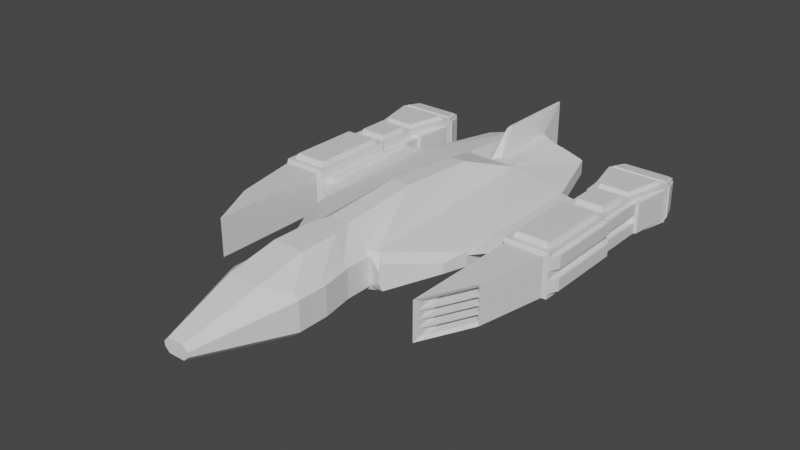 # Source: SXFA-005.blend  (saved by Blender 3.2.14; exported with 4.5.12 LTS)
import bpy
from mathutils import Matrix  # noqa: F401  (used for matrix-valued properties, if any)

bpy.ops.wm.read_factory_settings(use_empty=True)
scene = bpy.context.scene
scene.name = 'Scene'

# ---- collections
col_collection = bpy.data.collections.new('Collection'); scene.collection.children.link(col_collection)

# ---- materials (node trees are filled in below, after node groups)
mat_material = bpy.data.materials.new('Material')
mat_material.alpha_threshold = 0.0
mat_material.use_transparent_shadow = False
mat_material.line_color = (0.0, 0.0, 0.0, 1.0)

# ---- material node trees
mat_material.use_nodes = True; mat_material.node_tree.nodes.clear()
_N = mat_material.node_tree.nodes; _L = mat_material.node_tree.links
n0 = _N.new('ShaderNodeOutputMaterial'); n0.name = 'Material Output'; n0.location = (300, 300)
n1 = _N.new('ShaderNodeBsdfPrincipled'); n1.name = 'Principled BSDF'; n1.location = (10, 300)
n1.distribution = 'GGX'
n1.subsurface_method = 'RANDOM_WALK_SKIN'
n1.inputs[2].default_value = 0.4
n1.inputs[3].default_value = 1.45
n1.inputs[27].default_value = (0.0, 0.0, 0.0, 1.0)
n1.inputs[28].default_value = 1.0
_L.new(n1.outputs[0], n0.inputs[0])
n0.is_active_output = True

# ---- world
world_world = bpy.data.worlds.new('World'); scene.world = world_world
world_world.use_nodes = True; world_world.node_tree.nodes.clear()
_N = world_world.node_tree.nodes; _L = world_world.node_tree.links
n0 = _N.new('ShaderNodeOutputWorld'); n0.name = 'World Output'; n0.location = (300, 300)
n1 = _N.new('ShaderNodeBackground'); n1.name = 'Background'; n1.location = (10, 300)
n1.inputs[0].default_value = (0.05088, 0.05088, 0.05088, 1.0)
_L.new(n1.outputs[0], n0.inputs[0])
n0.is_active_output = True
world_world.color = (0.05088, 0.05088, 0.05088)
world_world.use_sun_shadow = False
world_world.sun_shadow_jitter_overblur = 0.0

# ---- meshes
me_cube = bpy.data.meshes.new('Cube')
me_cube.from_pydata([(3.507, 5.195, 0.4647), (5.127, 5.195, 0.4647), (3.824, 2.632, 0.6), (4.811, 2.632, 0.6), (3.507, 5.195, -0.5768), (5.127, 5.195, -0.5768), (3.661, 2.795, -0.7121), (4.973, 2.795, -0.7121), (3.824, 1.531, 0.6), (3.661, 1.368, -0.7121), (4.973, 1.368, -0.7121), (4.811, 1.531, 0.6), (3.661, -1.948, 0.6), (3.661, -1.948, -0.7121), (4.973, -1.948, -0.7121), (4.973, -1.948, 0.6), (3.661, -6.031, 0.6), (3.661, -6.031, -0.7121), (4.517, -4.27, -0.7121), (4.517, -4.27, 0.6), (3.731, 1.057, 0.6927), (3.568, 1.22, -0.8048), (5.066, 1.22, -0.8048), (4.903, 1.057, 0.6927), (3.731, -1.637, 0.6927), (3.568, -1.8, -0.8048), (5.066, -1.8, -0.8048), (4.903, -1.637, 0.6927), (3.661, 2.795, 0.3247), (3.661, 2.795, -0.4368), (3.661, 1.368, 0.3247), (3.661, 1.368, -0.4368), (3.568, 1.22, 0.3785), (3.568, 1.22, -0.4906), (3.568, -1.8, 0.3785), (3.568, -1.8, -0.4906), (3.483, 3.526, 0.3247), (3.483, 3.526, -0.4368), (3.483, 1.402, 0.3247), (3.483, 1.402, -0.4368), (3.39, 1.253, 0.3785), (3.39, 1.253, -0.4906), (3.39, -1.409, 0.3785), (3.39, -1.409, -0.4906), (4.973, 2.795, -0.05606), (4.973, 1.368, -0.05606), (4.973, -1.948, -0.05606), (5.066, 1.22, -0.05606), (5.066, -1.8, -0.05606), (4.973, 2.795, 0.09659), (4.973, 2.795, 0.4675), (4.973, 1.368, 0.09659), (4.973, 1.368, 0.4675), (5.066, 1.22, 0.09659), (5.066, 1.22, 0.5199), (5.066, -1.8, 0.09659), (5.066, -1.8, 0.5199), (4.973, 1.368, -0.5796), (4.973, 2.795, -0.5796), (5.066, -1.8, -0.632), (5.066, 1.22, -0.632), (4.973, 2.795, -0.2087), (4.973, 1.368, -0.2087), (5.066, 1.22, -0.2087), (5.066, -1.8, -0.2087), (5.132, 3.467, 0.09659), (5.132, 3.467, 0.4675), (5.132, 1.398, 0.09659), (5.132, 1.398, 0.4675), (5.225, 1.25, 0.09659), (5.225, 1.25, 0.5199), (5.225, -1.433, 0.09659), (5.225, -1.433, 0.5199), (5.132, 1.398, -0.5796), (5.132, 3.467, -0.5796), (5.225, -1.433, -0.632), (5.225, 1.25, -0.632), (5.132, 3.467, -0.2087), (5.132, 1.398, -0.2087), (5.225, 1.25, -0.2087), (5.225, -1.433, -0.2087), (3.661, 2.795, 0.6), (4.973, 2.795, 0.6), (3.661, 1.368, 0.6), (4.973, 1.368, 0.6), (3.568, 1.22, 0.6927), (5.066, 1.22, 0.6927), (3.568, -1.8, 0.6927), (5.066, -1.8, 0.6927), (3.866, 2.585, 0.755), (4.768, 2.585, 0.755), (3.866, 1.578, 0.755), (4.768, 1.578, 0.755), (3.781, 0.942, 0.8477), (4.853, 0.942, 0.8477), (3.781, -1.522, 0.8477), (4.853, -1.522, 0.8477), (3.251, 4.54, 0.6), (5.383, 4.54, 0.6), (3.251, 4.54, -0.7121), (5.383, 4.54, -0.7121), (3.436, 5.195, 0.5357), (5.198, 5.195, 0.5357), (3.436, 5.195, -0.6478), (5.198, 5.195, -0.6478), (3.779, 4.3, 0.3046), (4.856, 4.3, 0.3046), (3.779, 4.3, -0.4167), (4.856, 4.3, -0.4167), (3.619, 4.3, 0.4647), (5.016, 4.3, 0.4647), (3.619, 4.3, -0.5768), (5.016, 4.3, -0.5768), (3.973, 4.725, 0.2365), (4.661, 4.725, 0.2365), (3.973, 4.725, -0.3486), (4.661, 4.725, -0.3486), (4.845, 4.3, 0.3293), (3.789, 4.3, 0.3293), (3.678, 4.3, 0.44), (4.956, 4.3, 0.44), (3.789, 4.3, -0.4414), (4.845, 4.3, -0.4414), (4.956, 4.3, -0.5522), (3.678, 4.3, -0.5522), (4.88, 4.3, -0.4065), (4.88, 4.3, 0.2944), (4.991, 4.3, 0.4052), (4.991, 4.3, -0.5173), (3.754, 4.3, 0.2944), (3.754, 4.3, -0.4065), (3.643, 4.3, -0.5173), (3.643, 4.3, 0.4052), (3.789, 4.108, 0.3293), (4.845, 4.108, 0.3293), (4.956, 4.108, 0.44), (3.678, 4.108, 0.44), (3.789, 4.108, -0.4414), (4.845, 4.108, -0.4414), (3.678, 4.108, -0.5522), (4.956, 4.108, -0.5522), (4.88, 4.108, 0.2944), (4.88, 4.108, -0.4065), (4.991, 4.108, -0.5173), (4.991, 4.108, 0.4052), (3.754, 4.108, -0.4065), (3.754, 4.108, 0.2944), (3.643, 4.108, 0.4052), (3.643, 4.108, -0.5173), (5.145, 5.126, 0.5425), (3.489, 5.126, 0.5425), (3.343, 4.609, 0.5932), (5.291, 4.609, 0.5932), (3.489, 5.126, -0.6546), (5.145, 5.126, -0.6546), (5.291, 4.609, -0.7053), (3.343, 4.609, -0.7053), (5.217, 5.128, -0.5845), (5.217, 5.128, 0.4724), (5.364, 4.607, 0.5235), (5.364, 4.607, -0.6356), (3.417, 5.128, 0.4724), (3.417, 5.128, -0.5845), (3.27, 4.607, -0.6356), (3.27, 4.607, 0.5235), (3.527, 5.118, 0.5872), (5.107, 5.118, 0.5872), (5.246, 4.625, 0.6355), (3.388, 4.625, 0.6355), (3.527, 5.118, -0.6993), (5.107, 5.118, -0.6993), (3.388, 4.625, -0.7476), (5.246, 4.625, -0.7476), (5.262, 5.128, 0.448), (5.262, 5.128, -0.5601), (5.403, 4.631, -0.6089), (5.403, 4.631, 0.4968), (3.372, 5.128, -0.5601), (3.372, 5.128, 0.448), (3.231, 4.631, 0.4968), (3.231, 4.631, -0.6089), (4.851, 2.949, -0.7121), (3.783, 2.949, -0.7121), (3.446, 4.386, -0.7121), (5.189, 4.386, -0.7121), (5.189, 4.386, 0.6), (3.446, 4.386, 0.6), (3.783, 2.949, 0.6), (4.851, 2.949, 0.6), (4.797, 3.021, -0.8301), (3.837, 3.021, -0.8301), (5.101, 4.313, -0.8301), (3.533, 4.313, -0.8301), (3.533, 4.313, 0.7179), (5.101, 4.313, 0.7179), (4.797, 3.021, 0.7179), (3.837, 3.021, 0.7179), (3.294, 4.356, 0.4108), (3.294, 4.356, -0.523), (3.618, 2.979, -0.523), (3.618, 2.979, 0.4108), (5.34, 4.356, -0.6176), (5.34, 4.356, 0.5055), (5.017, 2.979, 0.5055), (5.017, 2.979, -0.05606), (5.017, 2.979, -0.6176), (3.266, 4.294, -0.4875), (3.266, 4.294, 0.3754), (3.364, 3.022, 0.3754), (3.364, 3.022, -0.4875), (5.366, 4.283, 0.4628), (5.366, 4.283, -0.575), (5.213, 3.011, -0.575), (5.213, 3.011, 0.4628), (5.213, 3.011, -0.05606), (4.469, -4.246, 0.4898), (3.709, -5.809, 0.4898), (3.709, -5.809, -0.6019), (4.469, -4.246, -0.6019), (4.342, -3.721, 0.18), (3.777, -4.447, 0.18), (3.777, -4.447, -0.6019), (4.342, -3.721, -0.6019), (4.342, -3.721, 0.4898), (3.777, -4.447, 0.4898), (4.469, -4.246, -0.2921), (4.469, -4.246, -0.3658), (4.469, -4.246, -0.0192), (4.469, -4.246, -0.09292), (4.469, -4.246, 0.2537), (4.469, -4.246, 0.18), (3.709, -5.809, 0.18), (3.709, -5.809, 0.2537), (3.709, -5.809, -0.09292), (3.709, -5.809, -0.0192), (3.709, -5.809, -0.3658), (3.709, -5.809, -0.2921), (4.342, -3.721, 0.2537), (3.777, -4.447, 0.2537), (3.777, -4.447, -0.09292), (4.342, -3.721, -0.09292), (4.342, -3.721, -0.0192), (3.777, -4.447, -0.0192), (3.777, -4.447, -0.3658), (4.342, -3.721, -0.3658), (4.342, -3.721, -0.2921), (3.777, -4.447, -0.2921)], [], [(202, 203, 213, 210), (45, 44, 49, 51), (185, 186, 193, 194), (199, 200, 208, 209), (5, 4, 111, 112), (186, 187, 196, 193), (84, 83, 85, 86), (85, 83, 30, 32), (2, 8, 91, 89), (6, 7, 10, 9), (15, 12, 16, 19), (46, 14, 26, 48), (83, 81, 28, 30), (12, 15, 88, 87), (218, 226, 244, 222), (14, 46, 15, 19, 18), (13, 14, 18, 17), (12, 13, 17, 16), (87, 85, 32, 34), (24, 27, 96, 95), (88, 48, 55, 56), (21, 22, 26, 25), (47, 45, 51, 53), (14, 13, 25, 26), (13, 12, 87, 25), (9, 10, 22, 21), (33, 35, 43, 41), (30, 28, 36, 38), (31, 33, 41, 39), (21, 25, 35, 33), (81, 6, 29, 28), (25, 87, 34, 35), (6, 9, 31, 29), (9, 21, 33, 31), (36, 37, 39, 38), (38, 39, 41, 40), (40, 41, 43, 42), (32, 30, 38, 40), (29, 31, 39, 37), (28, 29, 37, 36), (34, 32, 40, 42), (35, 34, 42, 43), (7, 44, 61, 58), (48, 26, 59, 64), (15, 46, 48, 88), (47, 48, 64, 63), (57, 58, 74, 73), (62, 63, 79, 78), (55, 53, 69, 71), (48, 47, 53, 55), (44, 82, 50, 49), (86, 88, 56, 54), (84, 86, 54, 52), (82, 84, 52, 50), (49, 50, 66, 65), (64, 59, 75, 80), (53, 51, 67, 69), (26, 22, 60, 59), (45, 47, 63, 62), (10, 7, 58, 57), (22, 10, 57, 60), (44, 45, 62, 61), (65, 66, 68, 67), (69, 70, 72, 71), (67, 68, 70, 69), (73, 78, 79, 76), (76, 79, 80, 75), (74, 77, 78, 73), (51, 49, 65, 67), (63, 64, 80, 79), (50, 52, 68, 66), (59, 60, 76, 75), (61, 62, 78, 77), (60, 57, 73, 76), (56, 55, 71, 72), (58, 61, 77, 74), (54, 56, 72, 70), (52, 54, 70, 68), (2, 3, 82, 81), (11, 8, 83, 84), (3, 11, 84, 82), (8, 2, 81, 83), (20, 23, 86, 85), (27, 24, 87, 88), (24, 20, 85, 87), (23, 27, 88, 86), (90, 89, 91, 92), (94, 93, 95, 96), (8, 11, 92, 91), (20, 24, 95, 93), (23, 20, 93, 94), (11, 3, 90, 92), (3, 2, 89, 90), (27, 23, 94, 96), (164, 161, 178, 179), (154, 155, 172, 170), (160, 157, 174, 175), (150, 151, 168, 165), (1, 0, 101, 102), (4, 5, 104, 103), (5, 1, 102, 104), (0, 4, 103, 101), (107, 105, 113, 115), (1, 5, 112, 110), (0, 1, 110, 109), (4, 0, 109, 111), (125, 126, 141, 142), (120, 117, 134, 135), (121, 122, 138, 137), (117, 118, 133, 134), (116, 115, 113, 114), (108, 107, 115, 116), (106, 108, 116, 114), (105, 106, 114, 113), (106, 105, 118, 117), (105, 109, 119, 118), (109, 110, 120, 119), (110, 106, 117, 120), (107, 108, 122, 121), (108, 112, 123, 122), (112, 111, 124, 123), (111, 107, 121, 124), (108, 106, 126, 125), (106, 110, 127, 126), (110, 112, 128, 127), (112, 108, 125, 128), (105, 107, 130, 129), (107, 111, 131, 130), (111, 109, 132, 131), (109, 105, 129, 132), (134, 133, 136, 135), (137, 138, 140, 139), (142, 141, 144, 143), (146, 145, 148, 147), (124, 121, 137, 139), (129, 130, 145, 146), (118, 119, 136, 133), (128, 125, 142, 143), (122, 123, 140, 138), (132, 129, 146, 147), (119, 120, 135, 136), (126, 127, 144, 141), (123, 124, 139, 140), (130, 131, 148, 145), (127, 128, 143, 144), (131, 132, 147, 148), (102, 101, 150, 149), (101, 97, 151, 150), (97, 98, 152, 151), (98, 102, 149, 152), (103, 104, 154, 153), (104, 100, 155, 154), (100, 99, 156, 155), (99, 103, 153, 156), (104, 102, 158, 157), (102, 98, 159, 158), (98, 100, 160, 159), (100, 104, 157, 160), (101, 103, 162, 161), (103, 99, 163, 162), (99, 97, 164, 163), (97, 101, 161, 164), (166, 165, 168, 167), (169, 170, 172, 171), (174, 173, 176, 175), (178, 177, 180, 179), (151, 152, 167, 168), (158, 159, 176, 173), (155, 156, 171, 172), (162, 163, 180, 177), (159, 160, 175, 176), (163, 164, 179, 180), (149, 150, 165, 166), (153, 154, 170, 169), (152, 149, 166, 167), (157, 158, 173, 174), (156, 153, 169, 171), (161, 162, 177, 178), (7, 6, 182, 181), (6, 99, 183, 182), (99, 100, 184, 183), (100, 7, 181, 184), (98, 97, 186, 185), (97, 81, 187, 186), (81, 82, 188, 187), (82, 98, 185, 188), (189, 190, 192, 191), (194, 193, 196, 195), (182, 183, 192, 190), (187, 188, 195, 196), (181, 182, 190, 189), (188, 185, 194, 195), (183, 184, 191, 192), (184, 181, 189, 191), (97, 99, 198, 197), (99, 6, 199, 198), (6, 81, 200, 199), (81, 97, 197, 200), (100, 98, 202, 201), (98, 82, 203, 202), (82, 44, 204, 203), (44, 7, 205, 204), (7, 100, 201, 205), (207, 206, 209, 208), (211, 210, 213, 214, 212), (197, 198, 206, 207), (203, 204, 214, 213), (200, 197, 207, 208), (201, 202, 210, 211), (204, 205, 212, 214), (198, 199, 209, 206), (205, 201, 211, 212), (19, 16, 216, 215), (219, 220, 242, 241), (17, 18, 218, 217), (234, 227, 241, 242), (16, 17, 217, 235, 236, 233, 234, 231, 232, 216), (225, 228, 240, 245), (227, 230, 219, 241), (231, 230, 229, 232), (233, 228, 227, 234), (235, 226, 225, 236), (18, 19, 215, 229, 230, 227, 228, 225, 226, 218), (240, 239, 246, 245), (223, 224, 238, 237), (244, 243, 221, 222), (217, 218, 222, 221), (230, 231, 220, 219), (233, 236, 246, 239), (226, 235, 243, 244), (235, 217, 221, 243), (232, 229, 237, 238), (231, 234, 242, 220), (236, 225, 245, 246), (216, 232, 238, 224), (229, 215, 223, 237), (228, 233, 239, 240), (215, 216, 224, 223)])
_uv = me_cube.uv_layers.new(name='UVMap')
_uv.uv.foreach_set('vector', [0.589, 0.7764, 0.589, 0.9736, 0.589, 0.9736, 0.589, 0.7764, 0.5, 1.0, 0.5, 1.0, 0.5, 1.0, 0.5, 1.0, 0.645, 0.5221, 0.855, 0.5221, 0.855, 0.5221, 0.645, 0.5221, 0.589, 0.2236, 0.411, 0.2236, 0.411, 0.2236, 0.589, 0.2236, 0.142, 0.5258, 0.358, 0.5258, 0.358, 0.5258, 0.142, 0.5258, 0.855, 0.5221, 0.8483, 0.7279, 0.8483, 0.7279, 0.855, 0.5221, 0.625, 0.75, 0.875, 0.75, 0.875, 0.75, 0.625, 0.75, 0.875, 0.75, 0.875, 0.75, 0.875, 0.75, 0.875, 0.75, 0.844, 0.75, 0.844, 0.75, 0.844, 0.75, 0.844, 0.75, 0.625, 0.5, 0.375, 0.5, 0.375, 0.5, 0.625, 0.5, 0.625, 0.75, 0.875, 0.75, 0.875, 0.75, 0.625, 0.75, 0.5, 1.0, 0.375, 1.0, 0.375, 1.0, 0.5, 1.0, 0.875, 0.75, 0.875, 0.75, 0.875, 0.75, 0.875, 0.75, 0.875, 0.75, 0.625, 0.75, 0.625, 0.75, 0.875, 0.75, 0.3891, 0.479, 0.3891, 0.434, 0.4262, 0.434, 0.4262, 0.479, 0.375, 1.0, 0.5, 1.0, 0.625, 1.0, 0.625, 1.0, 0.375, 1.0, 0.625, 0.5, 0.375, 0.5, 0.375, 0.5, 0.625, 0.5, 0.375, 0.25, 0.625, 0.25, 0.625, 0.25, 0.375, 0.25, 0.875, 0.75, 0.875, 0.75, 0.875, 0.75, 0.875, 0.75, 0.8478, 0.75, 0.6522, 0.75, 0.6522, 0.75, 0.8478, 0.75, 0.625, 1.0, 0.5, 1.0, 0.5255, 1.0, 0.625, 1.0, 0.625, 0.5, 0.375, 0.5, 0.375, 0.5, 0.625, 0.5, 0.5, 1.0, 0.5, 1.0, 0.5, 1.0, 0.5, 1.0, 0.375, 0.5, 0.625, 0.5, 0.625, 0.5, 0.375, 0.5, 0.625, 0.25, 0.375, 0.25, 0.375, 0.25, 0.625, 0.25, 0.625, 0.5, 0.375, 0.5, 0.375, 0.5, 0.625, 0.5, 0.625, 0.5, 0.625, 0.5, 0.625, 0.5, 0.625, 0.5, 0.875, 0.75, 0.875, 0.75, 0.875, 0.75, 0.875, 0.75, 0.625, 0.5, 0.625, 0.5, 0.625, 0.5, 0.625, 0.5, 0.625, 0.5, 0.625, 0.5, 0.625, 0.5, 0.625, 0.5, 0.375, 0.25, 0.625, 0.25, 0.5725, 0.25, 0.375, 0.25, 0.625, 0.25, 0.375, 0.25, 0.4275, 0.25, 0.625, 0.25, 0.625, 0.5, 0.625, 0.5, 0.625, 0.5, 0.625, 0.5, 0.625, 0.5, 0.625, 0.5, 0.625, 0.5, 0.625, 0.5, 0.375, 0.25, 0.625, 0.25, 0.625, 0.25, 0.375, 0.25, 0.375, 0.25, 0.625, 0.25, 0.625, 0.25, 0.375, 0.25, 0.375, 0.25, 0.625, 0.25, 0.625, 0.25, 0.375, 0.25, 0.875, 0.75, 0.875, 0.75, 0.875, 0.75, 0.875, 0.75, 0.625, 0.5, 0.625, 0.5, 0.625, 0.5, 0.625, 0.5, 0.375, 0.25, 0.625, 0.25, 0.625, 0.25, 0.375, 0.25, 0.875, 0.75, 0.875, 0.75, 0.875, 0.75, 0.875, 0.75, 0.625, 0.25, 0.375, 0.25, 0.375, 0.25, 0.625, 0.25, 0.375, 1.0, 0.5, 1.0, 0.5, 1.0, 0.375, 1.0, 0.5, 1.0, 0.375, 1.0, 0.375, 1.0, 0.5, 1.0, 0.625, 1.0, 0.5, 1.0, 0.5, 1.0, 0.625, 1.0, 0.5, 1.0, 0.5, 1.0, 0.5, 1.0, 0.5, 1.0, 0.375, 0.5, 0.375, 0.5, 0.375, 0.5, 0.375, 0.5, 0.5, 1.0, 0.5, 1.0, 0.5, 1.0, 0.5, 1.0, 0.5, 1.0, 0.5, 1.0, 0.5, 1.0, 0.5, 1.0, 0.5, 1.0, 0.5, 1.0, 0.5, 1.0, 0.5, 1.0, 0.5, 1.0, 0.625, 1.0, 0.5998, 1.0, 0.5, 1.0, 0.625, 0.75, 0.625, 0.75, 0.625, 0.75, 0.625, 0.75, 0.625, 0.75, 0.625, 0.75, 0.625, 0.75, 0.625, 0.75, 0.625, 0.75, 0.625, 0.75, 0.625, 0.75, 0.625, 0.75, 0.5, 1.0, 0.625, 1.0, 0.625, 1.0, 0.5, 1.0, 0.5, 1.0, 0.375, 1.0, 0.375, 1.0, 0.5, 1.0, 0.5, 1.0, 0.5, 1.0, 0.5, 1.0, 0.5, 1.0, 0.375, 0.5, 0.375, 0.5, 0.375, 0.5, 0.375, 0.5, 0.5, 1.0, 0.5, 1.0, 0.5, 1.0, 0.5, 1.0, 0.375, 0.5, 0.375, 0.5, 0.375, 0.5, 0.375, 0.5, 0.375, 0.5, 0.375, 0.5, 0.375, 0.5, 0.375, 0.5, 0.5, 1.0, 0.5, 1.0, 0.5, 1.0, 0.5, 1.0, 0.5, 1.0, 0.625, 1.0, 0.625, 1.0, 0.5, 1.0, 0.5, 1.0, 0.625, 1.0, 0.625, 1.0, 0.5, 1.0, 0.5, 1.0, 0.625, 1.0, 0.625, 1.0, 0.5, 1.0, 0.375, 1.0, 0.5, 1.0, 0.5, 1.0, 0.375, 1.0, 0.375, 1.0, 0.5, 1.0, 0.5, 1.0, 0.375, 1.0, 0.375, 1.0, 0.5, 1.0, 0.5, 1.0, 0.375, 1.0, 0.5, 1.0, 0.5, 1.0, 0.5, 1.0, 0.5, 1.0, 0.5, 1.0, 0.5, 1.0, 0.5, 1.0, 0.5, 1.0, 0.625, 0.75, 0.625, 0.75, 0.625, 0.75, 0.625, 0.75, 0.375, 0.5, 0.375, 0.5, 0.375, 0.5, 0.375, 0.5, 0.5, 1.0, 0.5, 1.0, 0.5, 1.0, 0.5, 1.0, 0.375, 0.5, 0.375, 0.5, 0.375, 0.5, 0.375, 0.5, 0.625, 1.0, 0.5, 1.0, 0.5, 1.0, 0.625, 1.0, 0.375, 1.0, 0.5, 1.0, 0.5, 1.0, 0.375, 1.0, 0.625, 0.75, 0.625, 0.75, 0.625, 0.75, 0.625, 0.75, 0.625, 0.75, 0.625, 0.75, 0.625, 0.75, 0.625, 0.75, 0.844, 0.75, 0.656, 0.75, 0.625, 0.75, 0.875, 0.75, 0.656, 0.75, 0.844, 0.75, 0.875, 0.75, 0.625, 0.75, 0.656, 0.75, 0.656, 0.75, 0.625, 0.75, 0.625, 0.75, 0.844, 0.75, 0.844, 0.75, 0.875, 0.75, 0.875, 0.75, 0.8478, 0.75, 0.6522, 0.75, 0.625, 0.75, 0.875, 0.75, 0.6522, 0.75, 0.8478, 0.75, 0.875, 0.75, 0.625, 0.75, 0.8478, 0.75, 0.8478, 0.75, 0.875, 0.75, 0.875, 0.75, 0.6522, 0.75, 0.6522, 0.75, 0.625, 0.75, 0.625, 0.75, 0.656, 0.75, 0.844, 0.75, 0.844, 0.75, 0.656, 0.75, 0.6522, 0.75, 0.8478, 0.75, 0.8478, 0.75, 0.6522, 0.75, 0.844, 0.75, 0.656, 0.75, 0.656, 0.75, 0.844, 0.75, 0.8478, 0.75, 0.8478, 0.75, 0.8478, 0.75, 0.8478, 0.75, 0.6522, 0.75, 0.8478, 0.75, 0.8478, 0.75, 0.6522, 0.75, 0.656, 0.75, 0.656, 0.75, 0.656, 0.75, 0.656, 0.75, 0.656, 0.75, 0.844, 0.75, 0.844, 0.75, 0.656, 0.75, 0.6522, 0.75, 0.6522, 0.75, 0.6522, 0.75, 0.6522, 0.75, 0.3742, 0.7354, 0.3682, 0.7257, 0.3682, 0.7257, 0.3742, 0.7354, 0.1409, 0.511, 0.1345, 0.5013, 0.1345, 0.5013, 0.1409, 0.511, 0.1258, 0.5146, 0.1318, 0.5243, 0.1318, 0.5243, 0.1258, 0.5146, 0.3591, 0.739, 0.3655, 0.7487, 0.3655, 0.7487, 0.3591, 0.739, 0.142, 0.7242, 0.358, 0.7242, 0.3675, 0.7378, 0.1325, 0.7378, 0.358, 0.5258, 0.142, 0.5258, 0.1325, 0.5122, 0.3675, 0.5122, 0.142, 0.5258, 0.142, 0.7242, 0.1325, 0.7378, 0.1325, 0.5122, 0.358, 0.7242, 0.358, 0.5258, 0.3675, 0.5122, 0.3675, 0.7378, 0.3332, 0.5563, 0.3332, 0.6937, 0.3332, 0.6937, 0.3332, 0.5563, 0.142, 0.7242, 0.142, 0.5258, 0.142, 0.5258, 0.142, 0.7242, 0.358, 0.7242, 0.142, 0.7242, 0.142, 0.7242, 0.358, 0.7242, 0.358, 0.5258, 0.358, 0.7242, 0.358, 0.7242, 0.358, 0.5258, 0.1629, 0.5582, 0.1629, 0.6918, 0.1629, 0.6918, 0.1629, 0.5582, 0.1512, 0.7195, 0.1683, 0.6984, 0.1683, 0.6984, 0.1512, 0.7195, 0.3317, 0.5516, 0.1683, 0.5516, 0.1683, 0.5516, 0.3317, 0.5516, 0.1683, 0.6984, 0.3317, 0.6984, 0.3317, 0.6984, 0.1683, 0.6984, 0.1668, 0.5563, 0.3332, 0.5563, 0.3332, 0.6937, 0.1668, 0.6937, 0.1668, 0.5563, 0.3332, 0.5563, 0.3332, 0.5563, 0.1668, 0.5563, 0.1668, 0.6937, 0.1668, 0.5563, 0.1668, 0.5563, 0.1668, 0.6937, 0.3332, 0.6937, 0.1668, 0.6937, 0.1668, 0.6937, 0.3332, 0.6937, 0.1668, 0.6937, 0.3332, 0.6937, 0.3317, 0.6984, 0.1683, 0.6984, 0.3332, 0.6937, 0.358, 0.7242, 0.3488, 0.7195, 0.3317, 0.6984, 0.358, 0.7242, 0.142, 0.7242, 0.1512, 0.7195, 0.3488, 0.7195, 0.142, 0.7242, 0.1668, 0.6937, 0.1683, 0.6984, 0.1512, 0.7195, 0.3332, 0.5563, 0.1668, 0.5563, 0.1683, 0.5516, 0.3317, 0.5516, 0.1668, 0.5563, 0.142, 0.5258, 0.1512, 0.5305, 0.1683, 0.5516, 0.142, 0.5258, 0.358, 0.5258, 0.3488, 0.5305, 0.1512, 0.5305, 0.358, 0.5258, 0.3332, 0.5563, 0.3317, 0.5516, 0.3488, 0.5305, 0.1668, 0.5563, 0.1668, 0.6937, 0.1629, 0.6918, 0.1629, 0.5582, 0.1668, 0.6937, 0.142, 0.7242, 0.1458, 0.7129, 0.1629, 0.6918, 0.142, 0.7242, 0.142, 0.5258, 0.1458, 0.5371, 0.1458, 0.7129, 0.142, 0.5258, 0.1668, 0.5563, 0.1629, 0.5582, 0.1458, 0.5371, 0.3332, 0.6937, 0.3332, 0.5563, 0.3371, 0.5582, 0.3371, 0.6918, 0.3332, 0.5563, 0.358, 0.5258, 0.3542, 0.5371, 0.3371, 0.5582, 0.358, 0.5258, 0.358, 0.7242, 0.3542, 0.7129, 0.3542, 0.5371, 0.358, 0.7242, 0.3332, 0.6937, 0.3371, 0.6918, 0.3542, 0.7129, 0.1683, 0.6984, 0.3317, 0.6984, 0.3488, 0.7195, 0.1512, 0.7195, 0.3317, 0.5516, 0.1683, 0.5516, 0.1512, 0.5305, 0.3488, 0.5305, 0.1629, 0.5582, 0.1629, 0.6918, 0.1458, 0.7129, 0.1458, 0.5371, 0.3371, 0.6918, 0.3371, 0.5582, 0.3542, 0.5371, 0.3542, 0.7129, 0.3488, 0.5305, 0.3317, 0.5516, 0.3317, 0.5516, 0.3488, 0.5305, 0.3371, 0.6918, 0.3371, 0.5582, 0.3371, 0.5582, 0.3371, 0.6918, 0.3317, 0.6984, 0.3488, 0.7195, 0.3488, 0.7195, 0.3317, 0.6984, 0.1458, 0.5371, 0.1629, 0.5582, 0.1629, 0.5582, 0.1458, 0.5371, 0.1683, 0.5516, 0.1512, 0.5305, 0.1512, 0.5305, 0.1683, 0.5516, 0.3542, 0.7129, 0.3371, 0.6918, 0.3371, 0.6918, 0.3542, 0.7129, 0.3488, 0.7195, 0.1512, 0.7195, 0.1512, 0.7195, 0.3488, 0.7195, 0.1629, 0.6918, 0.1458, 0.7129, 0.1458, 0.7129, 0.1629, 0.6918, 0.1512, 0.5305, 0.3488, 0.5305, 0.3488, 0.5305, 0.1512, 0.5305, 0.3371, 0.5582, 0.3542, 0.5371, 0.3542, 0.5371, 0.3371, 0.5582, 0.1458, 0.7129, 0.1458, 0.5371, 0.1458, 0.5371, 0.1458, 0.7129, 0.3542, 0.5371, 0.3542, 0.7129, 0.3542, 0.7129, 0.3542, 0.5371, 0.1325, 0.7378, 0.3675, 0.7378, 0.3591, 0.739, 0.1409, 0.739, 0.3675, 0.7378, 0.375, 0.75, 0.3655, 0.7487, 0.3591, 0.739, 0.375, 0.75, 0.125, 0.75, 0.1345, 0.7487, 0.3655, 0.7487, 0.125, 0.75, 0.1325, 0.7378, 0.1409, 0.739, 0.1345, 0.7487, 0.3675, 0.5122, 0.1325, 0.5122, 0.1409, 0.511, 0.3591, 0.511, 0.1325, 0.5122, 0.125, 0.5, 0.1345, 0.5013, 0.1409, 0.511, 0.125, 0.5, 0.375, 0.5, 0.3655, 0.5013, 0.1345, 0.5013, 0.375, 0.5, 0.3675, 0.5122, 0.3591, 0.511, 0.3655, 0.5013, 0.1325, 0.5122, 0.1325, 0.7378, 0.1318, 0.7257, 0.1318, 0.5243, 0.1325, 0.7378, 0.125, 0.75, 0.1258, 0.7354, 0.1318, 0.7257, 0.125, 0.75, 0.125, 0.5, 0.1258, 0.5146, 0.1258, 0.7354, 0.125, 0.5, 0.1325, 0.5122, 0.1318, 0.5243, 0.1258, 0.5146, 0.3675, 0.7378, 0.3675, 0.5122, 0.3682, 0.5243, 0.3682, 0.7257, 0.3675, 0.5122, 0.375, 0.5, 0.3742, 0.5146, 0.3682, 0.5243, 0.375, 0.5, 0.375, 0.75, 0.3742, 0.7354, 0.3742, 0.5146, 0.375, 0.75, 0.3675, 0.7378, 0.3682, 0.7257, 0.3742, 0.7354, 0.1409, 0.739, 0.3591, 0.739, 0.3655, 0.7487, 0.1345, 0.7487, 0.3591, 0.511, 0.1409, 0.511, 0.1345, 0.5013, 0.3655, 0.5013, 0.1318, 0.5243, 0.1318, 0.7257, 0.1258, 0.7354, 0.1258, 0.5146, 0.3682, 0.7257, 0.3682, 0.5243, 0.3742, 0.5146, 0.3742, 0.7354, 0.3655, 0.7487, 0.1345, 0.7487, 0.1345, 0.7487, 0.3655, 0.7487, 0.1318, 0.7257, 0.1258, 0.7354, 0.1258, 0.7354, 0.1318, 0.7257, 0.1345, 0.5013, 0.3655, 0.5013, 0.3655, 0.5013, 0.1345, 0.5013, 0.3682, 0.5243, 0.3742, 0.5146, 0.3742, 0.5146, 0.3682, 0.5243, 0.1258, 0.7354, 0.1258, 0.5146, 0.1258, 0.5146, 0.1258, 0.7354, 0.3742, 0.5146, 0.3742, 0.7354, 0.3742, 0.7354, 0.3742, 0.5146, 0.1409, 0.739, 0.3591, 0.739, 0.3591, 0.739, 0.1409, 0.739, 0.3591, 0.511, 0.1409, 0.511, 0.1409, 0.511, 0.3591, 0.511, 0.1345, 0.7487, 0.1409, 0.739, 0.1409, 0.739, 0.1345, 0.7487, 0.1318, 0.5243, 0.1318, 0.7257, 0.1318, 0.7257, 0.1318, 0.5243, 0.3655, 0.5013, 0.3591, 0.511, 0.3591, 0.511, 0.3655, 0.5013, 0.3682, 0.7257, 0.3682, 0.5243, 0.3682, 0.5243, 0.3682, 0.7257, 0.375, 0.5, 0.625, 0.5, 0.5983, 0.5221, 0.4017, 0.5221, 0.625, 0.5, 0.625, 0.75, 0.605, 0.7279, 0.5983, 0.5221, 0.625, 0.75, 0.375, 0.75, 0.395, 0.7279, 0.605, 0.7279, 0.375, 0.75, 0.375, 0.5, 0.4017, 0.5221, 0.395, 0.7279, 0.625, 0.5, 0.875, 0.5, 0.855, 0.5221, 0.645, 0.5221, 0.875, 0.5, 0.875, 0.75, 0.8483, 0.7279, 0.855, 0.5221, 0.875, 0.75, 0.625, 0.75, 0.6517, 0.7279, 0.8483, 0.7279, 0.625, 0.75, 0.625, 0.5, 0.645, 0.5221, 0.6517, 0.7279, 0.4017, 0.5221, 0.5983, 0.5221, 0.605, 0.7279, 0.395, 0.7279, 0.645, 0.5221, 0.855, 0.5221, 0.8483, 0.7279, 0.6517, 0.7279, 0.5983, 0.5221, 0.605, 0.7279, 0.605, 0.7279, 0.5983, 0.5221, 0.8483, 0.7279, 0.6517, 0.7279, 0.6517, 0.7279, 0.8483, 0.7279, 0.4017, 0.5221, 0.5983, 0.5221, 0.5983, 0.5221, 0.4017, 0.5221, 0.6517, 0.7279, 0.645, 0.5221, 0.645, 0.5221, 0.6517, 0.7279, 0.605, 0.7279, 0.395, 0.7279, 0.395, 0.7279, 0.605, 0.7279, 0.395, 0.7279, 0.4017, 0.5221, 0.4017, 0.5221, 0.395, 0.7279, 0.375, 0.0, 0.625, 0.0, 0.589, 0.02638, 0.411, 0.02638, 0.625, 0.0, 0.625, 0.25, 0.589, 0.2236, 0.589, 0.02638, 0.625, 0.25, 0.375, 0.25, 0.411, 0.2236, 0.589, 0.2236, 0.375, 0.25, 0.375, 0.0, 0.411, 0.02638, 0.411, 0.2236, 0.375, 0.75, 0.625, 0.75, 0.589, 0.7764, 0.411, 0.7764, 0.625, 0.75, 0.625, 1.0, 0.589, 0.9736, 0.589, 0.7764, 0.625, 1.0, 0.5, 1.0, 0.5, 0.9736, 0.589, 0.9736, 0.5, 1.0, 0.375, 1.0, 0.411, 0.9736, 0.5, 0.9736, 0.375, 1.0, 0.375, 0.75, 0.411, 0.7764, 0.411, 0.9736, 0.411, 0.02638, 0.589, 0.02638, 0.589, 0.2236, 0.411, 0.2236, 0.411, 0.7764, 0.589, 0.7764, 0.589, 0.9736, 0.5, 0.9736, 0.411, 0.9736, 0.411, 0.02638, 0.589, 0.02638, 0.589, 0.02638, 0.411, 0.02638, 0.589, 0.9736, 0.5, 0.9736, 0.5, 0.9736, 0.589, 0.9736, 0.411, 0.2236, 0.411, 0.02638, 0.411, 0.02638, 0.411, 0.2236, 0.411, 0.7764, 0.589, 0.7764, 0.589, 0.7764, 0.411, 0.7764, 0.5, 0.9736, 0.411, 0.9736, 0.411, 0.9736, 0.5, 0.9736, 0.589, 0.02638, 0.589, 0.2236, 0.589, 0.2236, 0.589, 0.02638, 0.411, 0.9736, 0.411, 0.7764, 0.411, 0.7764, 0.411, 0.9736, 0.375, 0.25, 0.625, 0.25, 0.6109, 0.271, 0.3891, 0.271, 0.4262, 0.33, 0.591, 0.33, 0.591, 0.368, 0.4262, 0.368, 0.625, 0.5, 0.375, 0.5, 0.3891, 0.479, 0.6109, 0.479, 0.6109, 0.368, 0.3891, 0.368, 0.4262, 0.368, 0.591, 0.368, 0.625, 0.25, 0.625, 0.5, 0.6109, 0.479, 0.6109, 0.434, 0.6109, 0.42, 0.6109, 0.382, 0.6109, 0.368, 0.6109, 0.33, 0.6109, 0.316, 0.6109, 0.271, 0.3891, 0.42, 0.3891, 0.382, 0.4262, 0.382, 0.4262, 0.42, 0.3891, 0.368, 0.3891, 0.33, 0.4262, 0.33, 0.4262, 0.368, 0.6109, 0.33, 0.3891, 0.33, 0.3891, 0.316, 0.6109, 0.316, 0.6109, 0.382, 0.3891, 0.382, 0.3891, 0.368, 0.6109, 0.368, 0.6109, 0.434, 0.3891, 0.434, 0.3891, 0.42, 0.6109, 0.42, 0.375, 0.5, 0.375, 0.25, 0.3891, 0.271, 0.3891, 0.316, 0.3891, 0.33, 0.3891, 0.368, 0.3891, 0.382, 0.3891, 0.42, 0.3891, 0.434, 0.3891, 0.479, 0.4262, 0.382, 0.591, 0.382, 0.591, 0.42, 0.4262, 0.42, 0.4262, 0.271, 0.591, 0.271, 0.591, 0.316, 0.4262, 0.316, 0.4262, 0.434, 0.591, 0.434, 0.591, 0.479, 0.4262, 0.479, 0.6109, 0.479, 0.3891, 0.479, 0.4262, 0.479, 0.591, 0.479, 0.3891, 0.33, 0.6109, 0.33, 0.591, 0.33, 0.4262, 0.33, 0.6109, 0.382, 0.6109, 0.42, 0.591, 0.42, 0.591, 0.382, 0.3891, 0.434, 0.6109, 0.434, 0.591, 0.434, 0.4262, 0.434, 0.6109, 0.434, 0.6109, 0.479, 0.591, 0.479, 0.591, 0.434, 0.6109, 0.316, 0.3891, 0.316, 0.4262, 0.316, 0.591, 0.316, 0.6109, 0.33, 0.6109, 0.368, 0.591, 0.368, 0.591, 0.33, 0.6109, 0.42, 0.3891, 0.42, 0.4262, 0.42, 0.591, 0.42, 0.6109, 0.271, 0.6109, 0.316, 0.591, 0.316, 0.591, 0.271, 0.3891, 0.316, 0.3891, 0.271, 0.4262, 0.271, 0.4262, 0.316, 0.3891, 0.382, 0.6109, 0.382, 0.591, 0.382, 0.4262, 0.382, 0.3891, 0.271, 0.6109, 0.271, 0.591, 0.271, 0.4262, 0.271])
me_cube.materials.append(mat_material)
me_cube.use_mirror_vertex_groups = False
me_cube.update()
me_x = bpy.data.meshes.new('立方体')
me_x.from_pydata([(-1.11, -1.0, -0.0985), (-1.11, -1.0, 0.0985), (-1.11, 1.0, -0.0985), (-1.11, 1.0, 0.0985), (1.11, -1.0, -0.0985), (1.11, -1.0, 0.0985), (1.11, 1.0, -0.0985), (1.11, 1.0, 0.0985), (0.3699, 1.0, -0.2552), (-0.3699, 1.0, -0.2552), (-0.3699, 1.0, 0.2552), (0.3699, 1.0, 0.2552), (-0.6404, -1.989, 0.0727), (-0.664, -1.953, 0.1717), (0.6535, -1.953, 0.1717), (0.6299, -1.989, 0.0727), (0.6299, -1.989, -0.0727), (0.6535, -1.953, -0.1717), (-0.664, -1.953, -0.1717), (-0.6404, -1.989, -0.0727), (-0.7705, 2.048, 0.0985), (-0.7705, 2.048, -0.0985), (-0.2568, 2.048, -0.2552), (0.2568, 2.048, 0.2552), (0.7705, 2.048, 0.0985), (0.7705, 2.048, -0.0985), (0.2568, 2.048, -0.2552), (-0.2568, 2.048, 0.2552), (0.08696, 1.129, -0.2552), (-0.08696, 1.129, -0.2552), (-0.08696, 1.129, 0.2552), (0.08696, 1.129, 0.2552), (0.06037, 2.178, -0.2552), (-0.06037, 2.178, -0.2552), (-0.06037, 2.178, 0.2552), (0.06037, 2.178, 0.2552), (0.02002, 1.453, -0.5543), (-0.02002, 1.453, -0.5543), (-0.02002, 1.453, 0.5856), (0.02002, 1.453, 0.5856), (0.0139, 2.621, -0.5543), (-0.0139, 2.621, -0.5543), (-0.0139, 2.621, 0.5856), (0.0139, 2.621, 0.5856), (0.3155, 2.048, -0.1759), (0.3155, 2.048, 0.1759), (0.7118, 2.048, 0.05503), (0.7118, 2.048, -0.05503), (-0.7118, 2.048, -0.05503), (-0.7118, 2.048, 0.05503), (-0.3155, 2.048, 0.1759), (-0.3155, 2.048, -0.1759), (0.3578, 2.185, 0.1384), (0.3578, 2.185, -0.1384), (0.6695, 2.185, -0.04329), (0.6695, 2.185, 0.04329), (-0.6695, 2.185, 0.04329), (-0.6695, 2.185, -0.04329), (-0.3578, 2.185, -0.1384), (-0.3578, 2.185, 0.1384), (0.3801, 2.173, -0.1083), (0.3801, 2.173, 0.1083), (0.6472, 2.173, 0.02677), (0.6472, 2.173, -0.02677), (-0.6472, 2.173, -0.02677), (-0.6472, 2.173, 0.02677), (-0.3801, 2.173, 0.1083), (-0.3801, 2.173, -0.1083), (0.4188, 1.947, 0.0769), (0.4188, 1.947, -0.0769), (0.6085, 1.947, -0.01902), (0.6085, 1.947, 0.01902), (-0.6085, 1.947, 0.01902), (-0.6085, 1.947, -0.01902), (-0.4188, 1.947, -0.0769), (-0.4188, 1.947, 0.0769), (-1.421, 0.9185, 0.02435), (-1.421, -0.6128, 0.0465), (-1.421, -0.6128, 0.07456), (-1.421, 0.9185, 0.0985), (1.421, 0.9185, 0.0985), (1.421, 0.9185, 0.02435), (1.421, -0.6128, 0.04501), (1.421, -0.6128, 0.07092), (1.043, -1.35, -0.06867), (1.043, -1.35, 0.06867), (-1.054, -1.35, 0.06867), (-1.054, -1.35, -0.06867), (-0.3901, -1.917, -0.2552), (-0.4452, -1.917, -0.192), (-0.5508, -1.865, -0.2463), (-0.5138, -1.855, -0.2552), (0.4452, -1.917, -0.192), (0.3901, -1.917, -0.2552), (0.5138, -1.855, -0.2552), (0.5508, -1.865, -0.2463), (0.3901, -1.917, 0.2552), (0.4452, -1.917, 0.192), (0.5508, -1.865, 0.2463), (0.5138, -1.855, 0.2552), (-0.4452, -1.917, 0.192), (-0.3901, -1.917, 0.2552), (-0.5138, -1.855, 0.2552), (-0.5508, -1.865, 0.2463), (-0.4529, -3.127, -0.2552), (-0.517, -3.127, -0.192), (0.517, -3.127, -0.192), (0.4529, -3.127, -0.2552), (0.4529, -3.127, 0.2552), (0.517, -3.127, 0.192), (-0.517, -3.127, 0.192), (-0.4529, -3.127, 0.2552), (-0.1731, -4.349, -0.02967), (-0.109, -4.349, -0.09288), (0.109, -4.349, -0.09288), (0.1731, -4.349, -0.02967), (0.1731, -4.349, 0.02967), (0.109, -4.349, 0.09288), (-0.109, -4.349, 0.09288), (-0.1731, -4.349, 0.02967), (-0.1094, 0.2679, 0.5069), (0.1094, 0.2679, 0.5069), (0.1247, -0.8557, 0.5897), (0.1396, -1.928, 0.5069), (-0.1396, -1.928, 0.5069), (-0.1247, -0.8557, 0.5897), (-0.2161, -3.399, 0.3792), (0.2161, -3.399, 0.3792), (-0.4452, -2.294, 0.192), (-0.39, -2.294, 0.2552), (0.4452, -2.294, 0.192), (0.39, -2.294, 0.2552), (0.4452, -2.294, -0.192), (0.39, -2.294, -0.2552), (-0.4452, -2.294, -0.192), (-0.39, -2.294, -0.2552), (-0.2066, -2.208, 0.5069), (0.2066, -2.208, 0.5069), (-0.517, -2.711, 0.192), (0.4529, -2.711, 0.2552), (0.517, -2.711, -0.192), (-0.4529, -2.711, -0.2552), (0.2122, -2.733, 0.5069), (-0.4529, -2.711, 0.2552), (0.517, -2.711, 0.192), (0.4529, -2.711, -0.2552), (-0.517, -2.711, -0.192), (-0.2122, -2.733, 0.5069), (-0.08696, 1.129, 0.2552), (0.08696, 1.129, 0.2552), (-0.02002, 1.453, 0.5856), (0.02002, 1.453, 0.5856), (-0.01175, 1.036, 0.2552), (0.01175, 1.036, 0.2552), (-0.002706, 1.36, 0.5856), (0.002706, 1.36, 0.5856), (-1.11, -0.5127, -0.0985), (-1.11, -0.5127, 0.0985), (-1.421, -0.2397, 0.02435), (-1.421, -0.2397, 0.0985), (1.11, -0.5127, -0.0985), (1.11, -0.5127, 0.0985), (1.421, -0.2397, 0.02435), (1.421, -0.2397, 0.0985), (-1.11, -1.0, 0.0465), (-1.11, -1.0, 0.07456), (1.11, -1.0, 0.07092), (1.11, -1.0, 0.04501), (0.0, 1.0, -0.2552), (0.0, 1.0, 0.2552), (0.0, 1.129, -0.2552), (0.0, 1.129, 0.2552), (0.0, 1.453, -0.5543), (0.0, 1.453, 0.5856), (0.0, 2.621, -0.5543), (0.0, 2.621, 0.5856), (0.0, -4.349, 0.09288), (0.0, 0.2679, 0.5069), (1.49e-08, -1.928, 0.5069), (0.0, -3.399, 0.3792), (0.0, -0.8557, 0.5897), (0.0, -2.208, 0.5069), (0.0, -2.733, 0.5069), (0.0, 1.129, 0.2552), (0.0, 1.453, 0.5856), (0.0, 1.036, 0.2552), (0.0, 1.36, 0.5856), (-1.49e-08, -4.349, -0.09288), (0.0, -3.127, -0.2552), (0.0, -2.711, -0.2552), (0.0, -2.294, -0.2552), (0.0, -1.917, -0.2552), (0.0, 1.029, -0.2552), (-0.0278, 1.029, -0.2552), (0.0278, 1.029, -0.2552), (0.006402, 1.353, -0.5543), (0.0, 1.353, -0.5543), (-0.006402, 1.353, -0.5543)], [], [(9, 2, 21, 22), (157, 3, 79, 159), (138, 146, 105, 110), (140, 144, 109, 106), (188, 107, 114, 187), (102, 101, 124, 125), (102, 157, 1, 103), (189, 145, 107, 188), (4, 167, 166, 5, 85, 84), (94, 160, 4, 95), (169, 10, 120, 177), (11, 23, 35, 31), (7, 6, 25, 24), (106, 109, 116, 115), (168, 8, 94, 93, 191), (161, 99, 98, 5), (98, 97, 15, 14), (47, 44, 53, 54), (46, 47, 54, 55), (169, 11, 31, 171), (26, 8, 28, 32), (11, 7, 24, 23), (3, 10, 27, 20), (2, 3, 20, 21), (6, 8, 26, 25), (35, 32, 40, 43), (34, 30, 38, 42), (32, 28, 36, 40), (168, 9, 29, 170), (22, 27, 34, 33), (9, 22, 33, 29), (27, 10, 30, 34), (23, 26, 32, 35), (173, 39, 43, 175), (174, 175, 43, 40), (172, 37, 41, 174), (31, 39, 151, 149), (29, 33, 41, 37), (31, 35, 43, 39), (33, 34, 42, 41), (172, 36, 195, 196), (26, 23, 45, 44), (23, 24, 46, 45), (24, 25, 47, 46), (25, 26, 44, 47), (21, 20, 49, 48), (20, 27, 50, 49), (27, 22, 51, 50), (22, 21, 48, 51), (64, 65, 72, 73), (65, 66, 75, 72), (49, 50, 59, 56), (48, 49, 56, 57), (45, 46, 55, 52), (50, 51, 58, 59), (44, 45, 52, 53), (51, 48, 57, 58), (53, 52, 61, 60), (52, 55, 62, 61), (55, 54, 63, 62), (54, 53, 60, 63), (57, 56, 65, 64), (56, 59, 66, 65), (59, 58, 67, 66), (58, 57, 64, 67), (69, 68, 71, 70), (73, 72, 75, 74), (61, 62, 71, 68), (66, 67, 74, 75), (60, 61, 68, 69), (67, 64, 73, 74), (62, 63, 70, 71), (63, 60, 69, 70), (158, 159, 79, 76), (162, 163, 83, 82), (166, 167, 82, 83), (160, 6, 81, 162), (3, 2, 76, 79), (161, 166, 83, 163), (6, 7, 80, 81), (18, 19, 12, 13, 86, 87), (187, 176, 118, 119, 112, 113), (117, 108, 127), (110, 105, 112, 119), (88, 89, 90, 91), (92, 93, 94, 95), (96, 97, 98, 99), (100, 101, 102, 103), (138, 110, 111, 143), (130, 97, 96, 131), (140, 106, 107, 145), (134, 89, 88, 135), (104, 113, 112, 105), (118, 111, 110, 119), (116, 109, 108, 117), (114, 107, 106, 115), (156, 91, 90, 0), (84, 85, 14, 15, 16, 17), (0, 90, 18, 87), (95, 4, 84, 17), (92, 95, 17, 16), (89, 100, 12, 19), (5, 98, 14, 85), (103, 1, 86, 13), (100, 103, 13, 12), (90, 89, 19, 18), (97, 92, 16, 15), (1, 165, 164, 0, 87, 86), (182, 147, 126, 179), (180, 125, 124, 178), (10, 102, 125, 120), (131, 96, 123, 137), (143, 111, 126, 147), (99, 11, 121, 122), (96, 99, 122, 123), (111, 118, 126), (177, 120, 125, 180), (101, 129, 136, 124), (139, 131, 137, 142), (178, 124, 136, 181), (146, 134, 135, 141), (92, 132, 133, 93), (144, 130, 131, 139), (100, 128, 129, 101), (191, 93, 133, 190), (92, 97, 130, 132), (100, 89, 134, 128), (109, 144, 139, 108), (105, 146, 141, 104), (108, 139, 142, 127), (129, 143, 147, 136), (181, 136, 147, 182), (132, 140, 145, 133), (128, 138, 143, 129), (190, 133, 145, 189), (132, 130, 144, 140), (128, 134, 146, 138), (176, 117, 127, 179), (150, 148, 152, 154), (171, 31, 149, 183), (173, 38, 150, 184), (38, 30, 148, 150), (185, 153, 155, 186), (183, 149, 153, 185), (149, 151, 155, 153), (184, 150, 154, 186), (77, 78, 159, 158), (2, 156, 158, 76), (7, 161, 163, 80), (167, 160, 162, 82), (81, 80, 163, 162), (10, 3, 157, 102), (2, 9, 91, 156), (7, 11, 99, 161), (8, 6, 160, 94), (164, 165, 78, 77), (78, 165, 157, 159), (77, 158, 156, 164), (0, 164, 156), (165, 1, 157), (5, 166, 161), (4, 160, 167), (151, 184, 186, 155), (148, 183, 185, 152), (152, 185, 186, 154), (39, 173, 184, 151), (30, 171, 183, 148), (118, 176, 179, 126), (137, 181, 182, 142), (123, 178, 181, 137), (121, 177, 180, 122), (122, 180, 178, 123), (142, 182, 179, 127), (170, 29, 193, 192), (36, 172, 174, 40), (41, 42, 175, 174), (38, 173, 175, 42), (8, 168, 170, 28), (10, 169, 171, 30), (11, 169, 177, 121), (88, 191, 190, 135), (135, 190, 189, 141), (141, 189, 188, 104), (104, 188, 187, 113), (114, 115, 116, 117, 176, 187), (9, 168, 191, 88, 91), (192, 193, 197, 196), (194, 192, 196, 195), (29, 37, 197, 193), (28, 170, 192, 194), (37, 172, 196, 197), (36, 28, 194, 195)])
_uv = me_x.uv_layers.new(name='UVマップ')
_uv.uv.foreach_set('vector', [0.2083, 0.5, 0.125, 0.5, 0.125, 0.5, 0.2083, 0.5, 0.875, 0.6891, 0.875, 0.5, 0.875, 0.5, 0.875, 0.6891, 0.594, 0.9167, 0.406, 0.9167, 0.406, 0.9167, 0.594, 0.9167, 0.406, 0.8333, 0.594, 0.8333, 0.594, 0.8333, 0.406, 0.8333, 0.25, 0.75, 0.2865, 0.75, 0.2762, 0.75, 0.25, 0.75, 0.625, 0.9205, 0.625, 0.9167, 0.625, 0.9167, 0.625, 0.9528, 0.7917, 0.7446, 0.875, 0.6891, 0.875, 0.75, 0.7964, 0.75, 0.25, 0.75, 0.2865, 0.75, 0.2865, 0.75, 0.25, 0.75, 0.375, 0.75, 0.4583, 0.75, 0.5417, 0.75, 0.625, 0.75, 0.625, 0.75, 0.375, 0.75, 0.2917, 0.7446, 0.375, 0.6891, 0.375, 0.75, 0.2964, 0.75, 0.75, 0.5, 0.7917, 0.5, 0.7917, 0.588, 0.75, 0.588, 0.7083, 0.5, 0.7083, 0.5, 0.7083, 0.5, 0.7083, 0.5, 0.625, 0.5, 0.375, 0.5, 0.375, 0.5, 0.625, 0.5, 0.406, 0.8333, 0.594, 0.8333, 0.5399, 0.8333, 0.4601, 0.8333, 0.25, 0.5, 0.2917, 0.5, 0.2917, 0.7446, 0.2865, 0.75, 0.25, 0.75, 0.625, 0.6891, 0.7083, 0.7446, 0.7036, 0.75, 0.625, 0.75, 0.625, 0.8286, 0.5941, 0.8333, 0.5941, 0.8333, 0.625, 0.8286, 0.4371, 0.4905, 0.4088, 0.4262, 0.4088, 0.4262, 0.4371, 0.4905, 0.5629, 0.4905, 0.4371, 0.4905, 0.4371, 0.4905, 0.5629, 0.4905, 0.75, 0.5, 0.7083, 0.5, 0.7083, 0.5, 0.75, 0.5, 0.2917, 0.5, 0.2917, 0.5, 0.2917, 0.5, 0.2917, 0.5, 0.7083, 0.5, 0.625, 0.5, 0.625, 0.5, 0.7083, 0.5, 0.875, 0.5, 0.7917, 0.5, 0.7917, 0.5, 0.875, 0.5, 0.375, 0.25, 0.625, 0.25, 0.625, 0.25, 0.375, 0.25, 0.375, 0.5, 0.2917, 0.5, 0.2917, 0.5, 0.375, 0.5, 0.625, 0.4167, 0.375, 0.4167, 0.375, 0.4167, 0.625, 0.4167, 0.7917, 0.5, 0.7917, 0.5, 0.7917, 0.5, 0.7917, 0.5, 0.2917, 0.5, 0.2917, 0.5, 0.2917, 0.5, 0.2917, 0.5, 0.25, 0.5, 0.2083, 0.5, 0.2083, 0.5, 0.25, 0.5, 0.375, 0.3333, 0.625, 0.3333, 0.625, 0.3333, 0.375, 0.3333, 0.2083, 0.5, 0.2083, 0.5, 0.2083, 0.5, 0.2083, 0.5, 0.7917, 0.5, 0.7917, 0.5, 0.7917, 0.5, 0.7917, 0.5, 0.625, 0.4167, 0.375, 0.4167, 0.375, 0.4167, 0.625, 0.4167, 0.75, 0.5, 0.7083, 0.5, 0.7083, 0.5, 0.75, 0.5, 0.375, 0.375, 0.625, 0.375, 0.625, 0.4167, 0.375, 0.4167, 0.25, 0.5, 0.2083, 0.5, 0.2083, 0.5, 0.25, 0.5, 0.7083, 0.5, 0.7083, 0.5, 0.7083, 0.5, 0.7083, 0.5, 0.2083, 0.5, 0.2083, 0.5, 0.2083, 0.5, 0.2083, 0.5, 0.7083, 0.5, 0.7083, 0.5, 0.7083, 0.5, 0.7083, 0.5, 0.375, 0.3333, 0.625, 0.3333, 0.625, 0.3333, 0.375, 0.3333, 0.25, 0.5, 0.2917, 0.5, 0.2917, 0.5, 0.25, 0.5, 0.375, 0.4167, 0.625, 0.4167, 0.5912, 0.4262, 0.4088, 0.4262, 0.625, 0.4167, 0.625, 0.5, 0.5629, 0.4905, 0.5912, 0.4262, 0.625, 0.5, 0.375, 0.5, 0.4371, 0.4905, 0.5629, 0.4905, 0.375, 0.5, 0.375, 0.4167, 0.4088, 0.4262, 0.4371, 0.4905, 0.375, 0.25, 0.625, 0.25, 0.5629, 0.2595, 0.4371, 0.2595, 0.625, 0.25, 0.625, 0.3333, 0.5912, 0.3238, 0.5629, 0.2595, 0.625, 0.3333, 0.375, 0.3333, 0.4088, 0.3238, 0.5912, 0.3238, 0.375, 0.3333, 0.375, 0.25, 0.4371, 0.2595, 0.4088, 0.3238, 0.4636, 0.2641, 0.5364, 0.2641, 0.5364, 0.2641, 0.4636, 0.2641, 0.5364, 0.2641, 0.5728, 0.3192, 0.5728, 0.3192, 0.5364, 0.2641, 0.5629, 0.2595, 0.5912, 0.3238, 0.5912, 0.3238, 0.5629, 0.2595, 0.4371, 0.2595, 0.5629, 0.2595, 0.5629, 0.2595, 0.4371, 0.2595, 0.5912, 0.4262, 0.5629, 0.4905, 0.5629, 0.4905, 0.5912, 0.4262, 0.5912, 0.3238, 0.4088, 0.3238, 0.4088, 0.3238, 0.5912, 0.3238, 0.4088, 0.4262, 0.5912, 0.4262, 0.5912, 0.4262, 0.4088, 0.4262, 0.4088, 0.3238, 0.4371, 0.2595, 0.4371, 0.2595, 0.4088, 0.3238, 0.4088, 0.4262, 0.5912, 0.4262, 0.5728, 0.4308, 0.4272, 0.4308, 0.5912, 0.4262, 0.5629, 0.4905, 0.5364, 0.4859, 0.5728, 0.4308, 0.5629, 0.4905, 0.4371, 0.4905, 0.4636, 0.4859, 0.5364, 0.4859, 0.4371, 0.4905, 0.4088, 0.4262, 0.4272, 0.4308, 0.4636, 0.4859, 0.4371, 0.2595, 0.5629, 0.2595, 0.5364, 0.2641, 0.4636, 0.2641, 0.5629, 0.2595, 0.5912, 0.3238, 0.5728, 0.3192, 0.5364, 0.2641, 0.5912, 0.3238, 0.4088, 0.3238, 0.4272, 0.3192, 0.5728, 0.3192, 0.4088, 0.3238, 0.4371, 0.2595, 0.4636, 0.2641, 0.4272, 0.3192, 0.4272, 0.4308, 0.5728, 0.4308, 0.5364, 0.4859, 0.4636, 0.4859, 0.4636, 0.2641, 0.5364, 0.2641, 0.5728, 0.3192, 0.4272, 0.3192, 0.5728, 0.4308, 0.5364, 0.4859, 0.5364, 0.4859, 0.5728, 0.4308, 0.5728, 0.3192, 0.4272, 0.3192, 0.4272, 0.3192, 0.5728, 0.3192, 0.4272, 0.4308, 0.5728, 0.4308, 0.5728, 0.4308, 0.4272, 0.4308, 0.4272, 0.3192, 0.4636, 0.2641, 0.4636, 0.2641, 0.4272, 0.3192, 0.5364, 0.4859, 0.4636, 0.4859, 0.4636, 0.4859, 0.5364, 0.4859, 0.4636, 0.4859, 0.4272, 0.4308, 0.4272, 0.4308, 0.4636, 0.4859, 0.375, 0.06091, 0.625, 0.06091, 0.625, 0.25, 0.375, 0.25, 0.375, 0.6891, 0.625, 0.6891, 0.625, 0.75, 0.375, 0.75, 0.5417, 0.75, 0.375, 0.75, 0.375, 0.75, 0.625, 0.75, 0.375, 0.6891, 0.375, 0.5, 0.375, 0.5, 0.375, 0.6891, 0.625, 0.25, 0.375, 0.25, 0.375, 0.25, 0.625, 0.25, 0.625, 0.6891, 0.625, 0.75, 0.625, 0.75, 0.625, 0.6891, 0.375, 0.5, 0.625, 0.5, 0.625, 0.5, 0.375, 0.5, 0.375, 0.9214, 0.4059, 0.9167, 0.5941, 0.9167, 0.625, 0.9214, 0.625, 1.0, 0.375, 1.0, 0.375, 0.875, 0.625, 0.875, 0.625, 0.9012, 0.5399, 0.9167, 0.4601, 0.9167, 0.375, 0.9012, 0.625, 0.8333, 0.625, 0.8333, 0.625, 0.8333, 0.594, 0.9167, 0.406, 0.9167, 0.4601, 0.9167, 0.5399, 0.9167, 0.2135, 0.75, 0.2083, 0.75, 0.2083, 0.7457, 0.2083, 0.7446, 0.2917, 0.75, 0.2865, 0.75, 0.2917, 0.7446, 0.2917, 0.7457, 0.625, 0.8333, 0.5941, 0.8333, 0.625, 0.8286, 0.625, 0.8295, 0.5941, 0.9167, 0.625, 0.9167, 0.625, 0.9205, 0.625, 0.9214, 0.594, 0.9167, 0.594, 0.9167, 0.625, 0.9167, 0.625, 0.9167, 0.594, 0.8333, 0.5941, 0.8333, 0.625, 0.8333, 0.625, 0.8333, 0.2917, 0.75, 0.2917, 0.75, 0.2865, 0.75, 0.2865, 0.75, 0.2083, 0.75, 0.2083, 0.75, 0.2135, 0.75, 0.2135, 0.75, 0.2135, 0.75, 0.2238, 0.75, 0.2083, 0.75, 0.2083, 0.75, 0.625, 0.9167, 0.625, 0.9167, 0.594, 0.9167, 0.5399, 0.9167, 0.5399, 0.8333, 0.594, 0.8333, 0.625, 0.8333, 0.625, 0.8333, 0.2762, 0.75, 0.2865, 0.75, 0.2917, 0.75, 0.2917, 0.75, 0.125, 0.6891, 0.2083, 0.7446, 0.2036, 0.75, 0.125, 0.75, 0.375, 0.75, 0.625, 0.75, 0.625, 0.8286, 0.5941, 0.8333, 0.4059, 0.8333, 0.375, 0.8286, 0.125, 0.75, 0.2036, 0.75, 0.2036, 0.75, 0.125, 0.75, 0.2964, 0.75, 0.375, 0.75, 0.375, 0.75, 0.2964, 0.75, 0.2917, 0.75, 0.2917, 0.7457, 0.2917, 0.7457, 0.2917, 0.75, 0.4059, 0.9167, 0.5941, 0.9167, 0.5941, 0.9167, 0.4059, 0.9167, 0.625, 0.75, 0.7036, 0.75, 0.7036, 0.75, 0.625, 0.75, 0.7964, 0.75, 0.875, 0.75, 0.875, 0.75, 0.7964, 0.75, 0.5941, 0.9167, 0.625, 0.9214, 0.625, 0.9214, 0.5941, 0.9167, 0.2083, 0.7457, 0.2083, 0.75, 0.2083, 0.75, 0.2083, 0.7457, 0.5941, 0.8333, 0.4059, 0.8333, 0.4059, 0.8333, 0.5941, 0.8333, 0.625, 1.0, 0.5417, 1.0, 0.4583, 1.0, 0.375, 1.0, 0.375, 1.0, 0.625, 1.0, 0.75, 0.75, 0.7865, 0.75, 0.7535, 0.7796, 0.7255, 0.7745, 0.75, 0.6745, 0.7897, 0.6745, 0.7865, 0.75, 0.75, 0.75, 0.7917, 0.5, 0.7917, 0.7446, 0.7897, 0.6745, 0.7917, 0.588, 0.625, 0.8333, 0.625, 0.8333, 0.625, 0.8333, 0.625, 0.8333, 0.625, 0.9167, 0.625, 0.9167, 0.625, 0.9167, 0.625, 0.9167, 0.7083, 0.7446, 0.7083, 0.5, 0.7083, 0.588, 0.7103, 0.6745, 0.625, 0.8333, 0.625, 0.8295, 0.625, 0.7972, 0.625, 0.8333, 0.625, 0.9167, 0.625, 0.9167, 0.625, 0.9167, 0.75, 0.588, 0.7917, 0.588, 0.7897, 0.6745, 0.75, 0.6745, 0.625, 0.9167, 0.625, 0.9167, 0.625, 0.9167, 0.625, 0.9167, 0.625, 0.8333, 0.625, 0.8333, 0.625, 0.8333, 0.625, 0.8333, 0.75, 0.75, 0.7865, 0.75, 0.7865, 0.75, 0.75, 0.75, 0.2083, 0.75, 0.2083, 0.75, 0.2135, 0.75, 0.2135, 0.75, 0.2917, 0.75, 0.2917, 0.75, 0.2865, 0.75, 0.2865, 0.75, 0.594, 0.8333, 0.594, 0.8333, 0.625, 0.8333, 0.625, 0.8333, 0.5941, 0.9167, 0.594, 0.9167, 0.625, 0.9167, 0.625, 0.9167, 0.25, 0.75, 0.2865, 0.75, 0.2865, 0.75, 0.25, 0.75, 0.4059, 0.8333, 0.5941, 0.8333, 0.594, 0.8333, 0.406, 0.8333, 0.5941, 0.9167, 0.4059, 0.9167, 0.406, 0.9167, 0.594, 0.9167, 0.594, 0.8333, 0.594, 0.8333, 0.625, 0.8333, 0.625, 0.8333, 0.2083, 0.75, 0.2083, 0.75, 0.2135, 0.75, 0.2135, 0.75, 0.625, 0.8333, 0.625, 0.8333, 0.625, 0.8333, 0.625, 0.8333, 0.625, 0.9167, 0.625, 0.9167, 0.625, 0.9167, 0.625, 0.9167, 0.75, 0.75, 0.7865, 0.75, 0.7865, 0.75, 0.75, 0.75, 0.2917, 0.75, 0.2917, 0.75, 0.2865, 0.75, 0.2865, 0.75, 0.594, 0.9167, 0.594, 0.9167, 0.625, 0.9167, 0.625, 0.9167, 0.25, 0.75, 0.2865, 0.75, 0.2865, 0.75, 0.25, 0.75, 0.406, 0.8333, 0.594, 0.8333, 0.594, 0.8333, 0.406, 0.8333, 0.594, 0.9167, 0.406, 0.9167, 0.406, 0.9167, 0.594, 0.9167, 0.625, 0.875, 0.625, 0.8488, 0.6976, 0.7694, 0.7255, 0.7745, 0.7917, 0.5, 0.7917, 0.5, 0.7917, 0.5, 0.7917, 0.5, 0.75, 0.5, 0.7083, 0.5, 0.7083, 0.5, 0.75, 0.5, 0.75, 0.5, 0.7917, 0.5, 0.7917, 0.5, 0.75, 0.5, 0.7917, 0.5, 0.7917, 0.5, 0.7917, 0.5, 0.7917, 0.5, 0.75, 0.5, 0.7083, 0.5, 0.7083, 0.5, 0.75, 0.5, 0.75, 0.5, 0.7083, 0.5, 0.7083, 0.5, 0.75, 0.5, 0.7083, 0.5, 0.7083, 0.5, 0.7083, 0.5, 0.7083, 0.5, 0.75, 0.5, 0.7917, 0.5, 0.7917, 0.5, 0.75, 0.5, 0.375, 0.0, 0.625, 0.0, 0.625, 0.06091, 0.375, 0.06091, 0.125, 0.5, 0.125, 0.6891, 0.125, 0.6891, 0.125, 0.5, 0.625, 0.5, 0.625, 0.6891, 0.625, 0.6891, 0.625, 0.5, 0.375, 0.75, 0.375, 0.6891, 0.375, 0.6891, 0.375, 0.75, 0.375, 0.5, 0.625, 0.5, 0.625, 0.6891, 0.375, 0.6891, 0.7917, 0.5, 0.875, 0.5, 0.875, 0.6891, 0.7917, 0.7446, 0.125, 0.5, 0.2083, 0.5, 0.2083, 0.7446, 0.125, 0.6891, 0.625, 0.5, 0.7083, 0.5, 0.7083, 0.7446, 0.625, 0.6891, 0.2917, 0.5, 0.375, 0.5, 0.375, 0.6891, 0.2917, 0.7446, 0.4583, 1.0, 0.5417, 1.0, 0.625, 1.0, 0.375, 1.0, 0.625, 1.0, 0.5417, 1.0, 0.875, 0.6891, 0.875, 0.6891, 0.375, 1.0, 0.125, 0.6891, 0.125, 0.6891, 0.4583, 1.0, 0.375, 1.0, 0.4583, 1.0, 0.125, 0.6891, 0.5417, 1.0, 0.875, 0.75, 0.875, 0.6891, 0.625, 0.75, 0.5417, 0.75, 0.625, 0.6891, 0.375, 0.75, 0.375, 0.6891, 0.375, 0.75, 0.7083, 0.5, 0.75, 0.5, 0.75, 0.5, 0.7083, 0.5, 0.7917, 0.5, 0.75, 0.5, 0.75, 0.5, 0.7917, 0.5, 0.7917, 0.5, 0.75, 0.5, 0.75, 0.5, 0.7917, 0.5, 0.7083, 0.5, 0.75, 0.5, 0.75, 0.5, 0.7083, 0.5, 0.7917, 0.5, 0.75, 0.5, 0.75, 0.5, 0.7917, 0.5, 0.625, 0.9012, 0.625, 0.875, 0.7255, 0.7745, 0.7535, 0.7796, 0.7135, 0.75, 0.75, 0.75, 0.75, 0.75, 0.7135, 0.75, 0.7135, 0.75, 0.75, 0.75, 0.75, 0.75, 0.7135, 0.75, 0.7083, 0.588, 0.75, 0.588, 0.75, 0.6745, 0.7103, 0.6745, 0.7103, 0.6745, 0.75, 0.6745, 0.75, 0.75, 0.7135, 0.75, 0.7135, 0.75, 0.75, 0.75, 0.7255, 0.7745, 0.6976, 0.7694, 0.25, 0.5, 0.2083, 0.5, 0.2083, 0.5, 0.25, 0.5, 0.2917, 0.5, 0.25, 0.5, 0.25, 0.5, 0.2917, 0.5, 0.375, 0.3333, 0.625, 0.3333, 0.625, 0.375, 0.375, 0.375, 0.7917, 0.5, 0.75, 0.5, 0.75, 0.5, 0.7917, 0.5, 0.2917, 0.5, 0.25, 0.5, 0.25, 0.5, 0.2917, 0.5, 0.7917, 0.5, 0.75, 0.5, 0.75, 0.5, 0.7917, 0.5, 0.7083, 0.5, 0.75, 0.5, 0.75, 0.588, 0.7083, 0.588, 0.2135, 0.75, 0.25, 0.75, 0.25, 0.75, 0.2135, 0.75, 0.2135, 0.75, 0.25, 0.75, 0.25, 0.75, 0.2135, 0.75, 0.2135, 0.75, 0.25, 0.75, 0.25, 0.75, 0.2135, 0.75, 0.2135, 0.75, 0.25, 0.75, 0.25, 0.75, 0.2238, 0.75, 0.375, 0.8488, 0.4601, 0.8333, 0.5399, 0.8333, 0.625, 0.8488, 0.625, 0.875, 0.375, 0.875, 0.2083, 0.5, 0.25, 0.5, 0.25, 0.75, 0.2135, 0.75, 0.2083, 0.7446, 0.25, 0.5, 0.2083, 0.5, 0.2083, 0.5, 0.25, 0.5, 0.2917, 0.5, 0.25, 0.5, 0.25, 0.5, 0.2917, 0.5, 0.2083, 0.5, 0.2083, 0.5, 0.2083, 0.5, 0.2083, 0.5, 0.2917, 0.5, 0.25, 0.5, 0.25, 0.5, 0.2917, 0.5, 0.2083, 0.5, 0.25, 0.5, 0.25, 0.5, 0.2083, 0.5, 0.2917, 0.5, 0.2917, 0.5, 0.2917, 0.5, 0.2917, 0.5])
me_x.use_mirror_x = True
me_x.update()

# ---- objects
ob_cube = bpy.data.objects.new('Cube', me_cube)
ob_x = bpy.data.objects.new('立方体', me_x)

# ---- transforms, parenting, visibility, modifiers, constraints
ob_cube.location = (0.0, 0.0, 0.0)
ob_cube.scale = (0.4002, 0.4002, 0.4002)
ob_cube.lock_rotations_4d = False
ob_cube.empty_display_type = 'ARROWS'
ob_cube.lineart.crease_threshold = 0.0
_m = ob_cube.modifiers.new('ミラー', 'MIRROR')
ob_x.location = (0.0, 0.0, 0.0)
ob_x.use_mesh_mirror_x = True

# ---- collection membership
col_collection.objects.link(ob_cube)
col_collection.objects.link(ob_x)

# ---- scene / render settings (as saved in the file)
scene.frame_start = 1; scene.frame_end = 250; scene.frame_set(1)
scene.render.engine = 'BLENDER_EEVEE_NEXT'
scene.cycles.sampling_pattern = 'TABULATED_SOBOL'
scene.cycles.use_light_tree = False
scene.view_settings.view_transform = 'Filmic'
bpy.context.view_layer.update()

# ---- added for rendering (the .blend has no active camera and no usable light): camera, sun
cam_auto = bpy.data.cameras.new('AutoCamera')
cam_auto.lens = 50.0
cam_auto.sensor_width = 36.0
cam_auto.clip_end = 1000.0
ob_auto_camera = bpy.data.objects.new('AutoCamera', cam_auto)
scene.collection.objects.link(ob_auto_camera)
ob_auto_camera.location = (7.66279, -10.0591, 6.14792)
ob_auto_camera.rotation_euler = (1.09748, -7.21219e-08, 0.694738)
scene.camera = ob_auto_camera
light_auto_sun = bpy.data.lights.new('AutoSun', 'SUN')
light_auto_sun.energy = 3.0
light_auto_sun.angle = 0.0523599
ob_auto_sun = bpy.data.objects.new('AutoSun', light_auto_sun)
scene.collection.objects.link(ob_auto_sun)
ob_auto_sun.rotation_euler = (0.872665, 0.174533, 0.523599)
bpy.context.view_layer.update()

